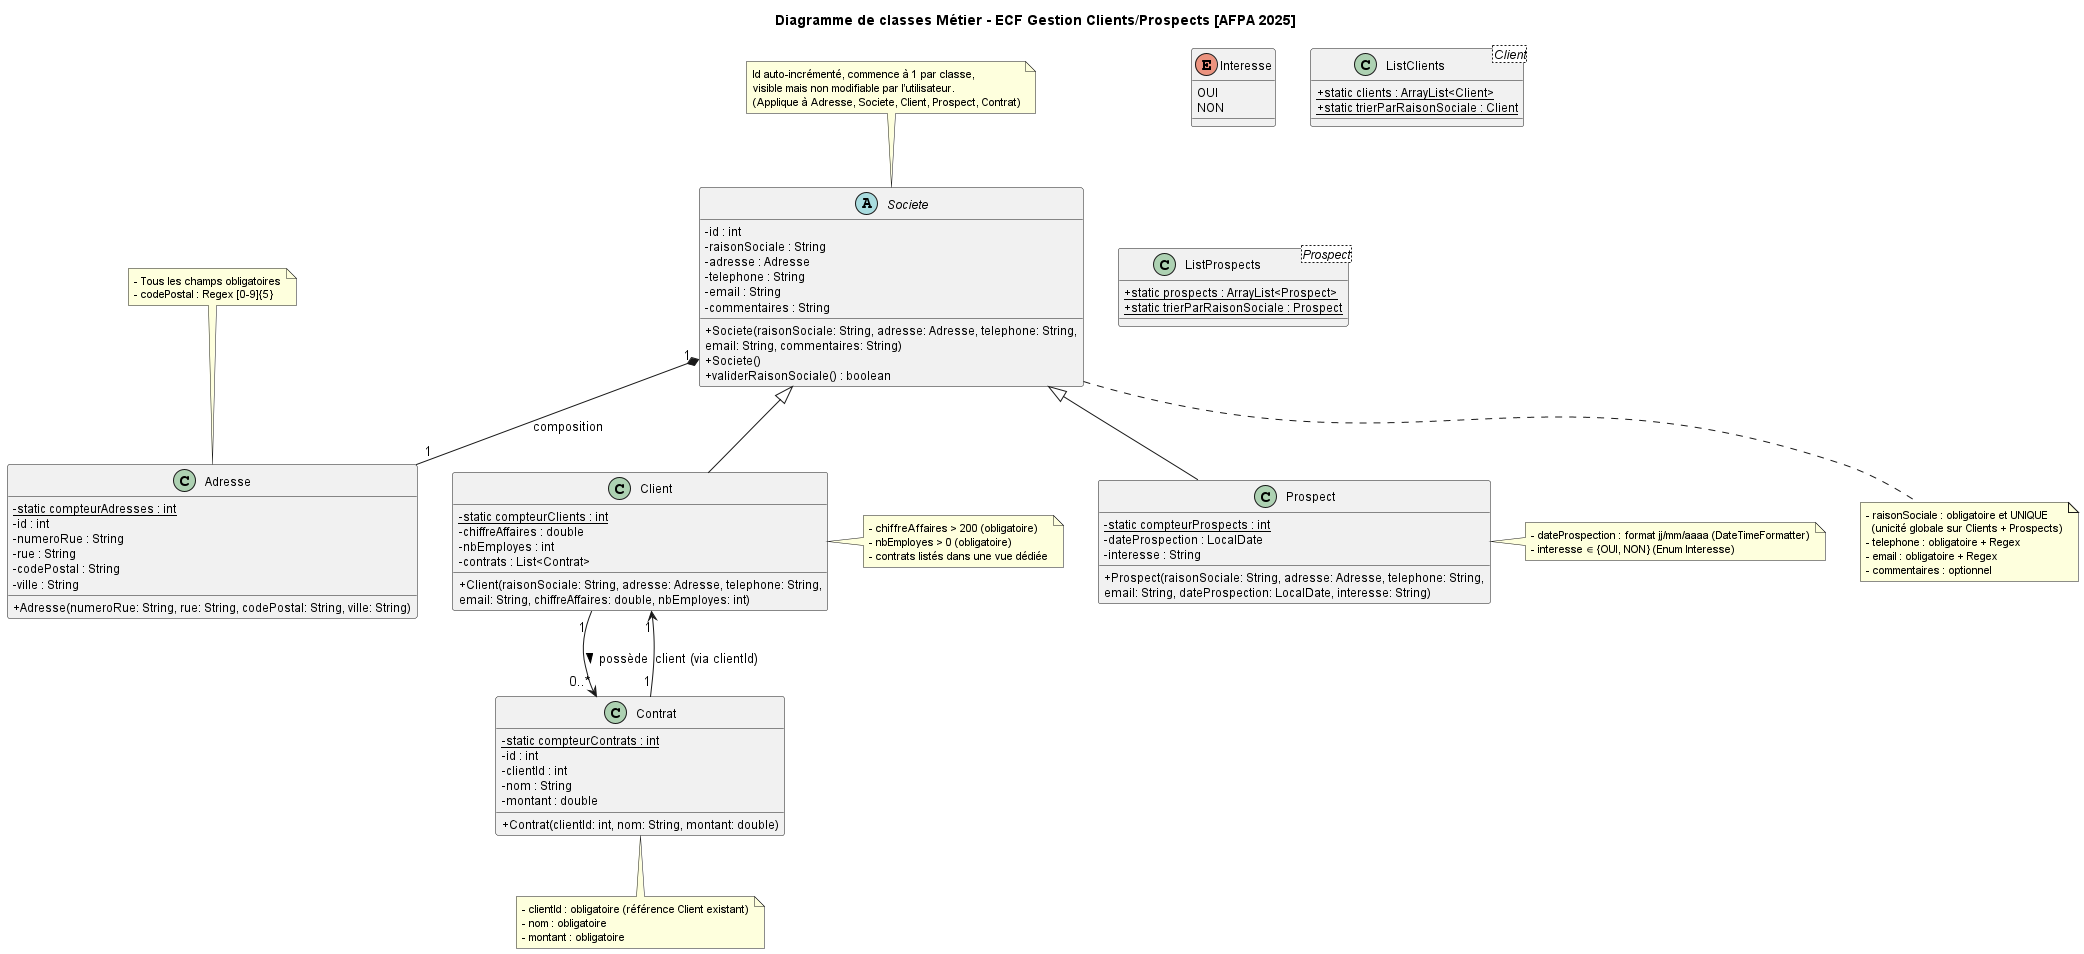

The diagram above was rendered by PlantUML. Its source (embedded in the PNG):
@startuml
title Diagramme de classes Métier - ECF Gestion Clients/Prospects [AFPA 2025]

skinparam classAttributeIconSize 0
skinparam classFontSize 14
skinparam classAttributeFontSize 12
skinparam noteFontSize 11

' Énumération pour l'intérêt du prospect
enum Interesse {
  OUI
  NON
}

' Valeur Adresse
class Adresse {
    {static} - static compteurAdresses : int
  - id : int
  - numeroRue : String
  - rue : String
  - codePostal : String
  - ville : String
  + Adresse(numeroRue: String, rue: String, codePostal: String, ville: String)
}

' Classe abstraite commune
abstract class Societe {
  - id : int
  - raisonSociale : String
  - adresse : Adresse
  - telephone : String
  - email : String
  - commentaires : String
'   + nouvelleId() : int
  + Societe(raisonSociale: String, adresse: Adresse, telephone: String, 
  email: String, commentaires: String)
   + Societe()
  + validerRaisonSociale() : boolean
'   + getAdresseComplete() : String
}

' Spécialisations
class Client extends Societe {
    {static} - static compteurClients : int
  - chiffreAffaires : double
  - nbEmployes : int
  - contrats : List<Contrat>
  + Client(raisonSociale: String, adresse: Adresse, telephone: String, 
  email: String, chiffreAffaires: double, nbEmployes: int)
'   + ajouterContrat(c: Contrat) : void
'   + supprimerContrat(id: int) : void
'   + totalContrats() : double
}

class Prospect extends Societe {
    {static} - static compteurProspects : int
  - dateProspection : LocalDate
  - interesse : String
  + Prospect(raisonSociale: String, adresse: Adresse, telephone: String, 
  email: String, dateProspection: LocalDate, interesse: String)
'   + marquerInteresse(valeur: Interesse) : void
'   + fixerDateProspection(date: LocalDate) : void
}

' Contrat
class Contrat {
    {static} - static compteurContrats : int
  - id : int
  - clientId : int
  - nom : String
  - montant : double
  + Contrat(clientId: int, nom: String, montant: double)
'   + valider() : boolean
}

' Liste Clients
class ListClients<Client> {
  + {static} static clients : ArrayList<Client>
  + {static} static trierParRaisonSociale : Client
  '  + {static} static trierParRaisonSociale(raison: String) : Client

}

' Liste Prospects
class ListProspects<Prospect> {
  + {static} static prospects : ArrayList<Prospect>
  + {static} static trierParRaisonSociale : Prospect
  '  + {static} static trierParRaisonSociale(raison: String) : Prospect
'   + {static} static trierParDateProspection(date: LocalDate) : Prospect
}

' Liste Contrats
' class ListContrats<Contrat> {
'     + {static} static contrats : ArrayList<Contrat>
' }


' Relations
Societe "1" *-- "1" Adresse : composition
Client "1" --> "0..*" Contrat : possède >
Contrat "1" --> "1" Client : client (via clientId)

' Contraintes et notes
note top of Adresse
- Tous les champs obligatoires
- codePostal : Regex [0-9]{5}
end note

note bottom of Societe
- raisonSociale : obligatoire et UNIQUE
  (unicité globale sur Clients + Prospects)
- telephone : obligatoire + Regex
- email : obligatoire + Regex
- commentaires : optionnel
end note

note right of Client
- chiffreAffaires > 200 (obligatoire)
- nbEmployes > 0 (obligatoire)
- contrats listés dans une vue dédiée
end note

note right of Prospect
- dateProspection : format jj/mm/aaaa (DateTimeFormatter)
- interesse ∈ {OUI, NON} (Enum Interesse)
end note

note bottom of Contrat
- clientId : obligatoire (référence Client existant)
- nom : obligatoire
- montant : obligatoire
end note

' Règles d’identifiants (globales)
note top of Societe
Id auto-incrémenté, commence à 1 par classe,
visible mais non modifiable par l’utilisateur.
(Applique à Adresse, Societe, Client, Prospect, Contrat)
end note
@enduml